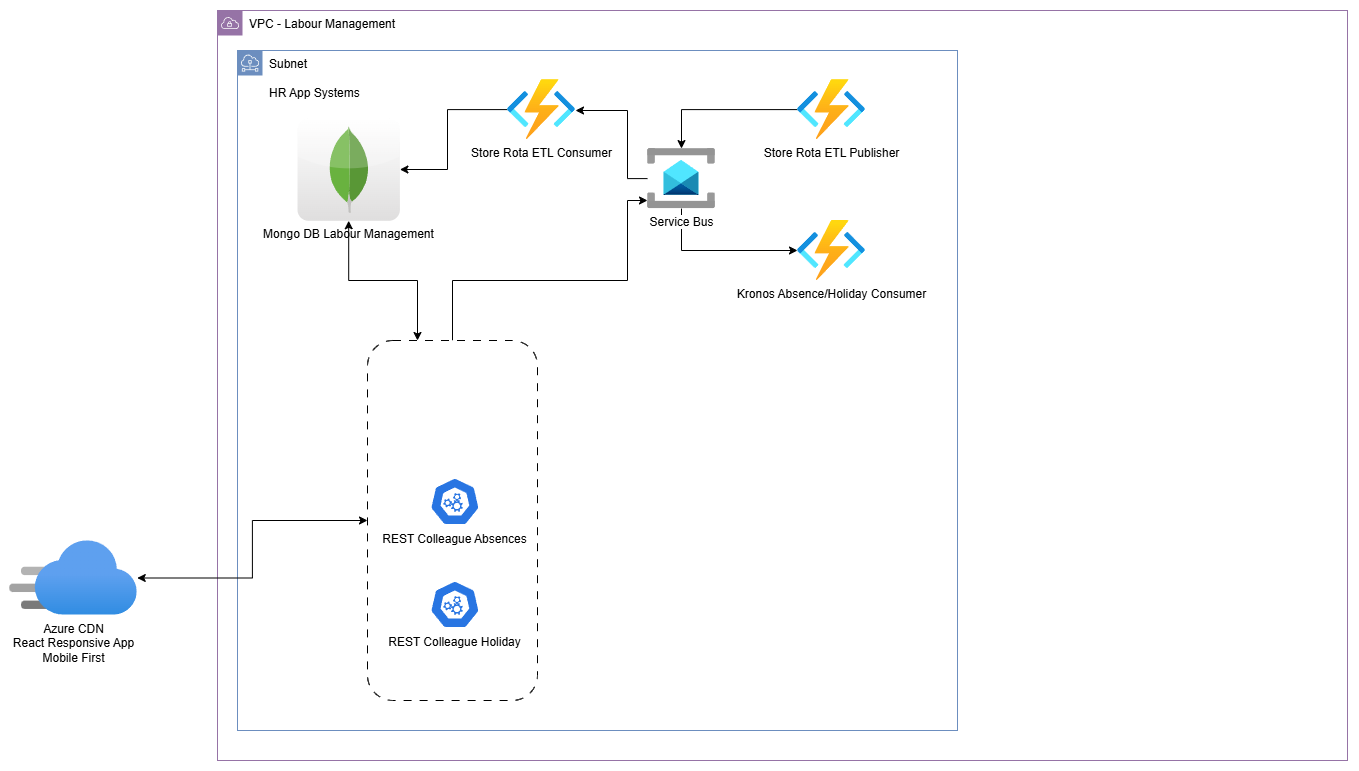

The diagram above was exported from draw.io. Its source (the exported page's mxGraphModel, read from the mxfile embedded in the PNG):
<mxGraphModel dx="2078" dy="660" grid="1" gridSize="10" guides="1" tooltips="1" connect="1" arrows="1" fold="1" page="1" pageScale="1" pageWidth="827" pageHeight="1169" math="0" shadow="0">
  <root>
    <mxCell id="0" />
    <mxCell id="1" parent="0" />
    <mxCell id="eG-UOeG0yU4NFz7NWYXG-2" value="VPC - Labour Management" style="sketch=0;outlineConnect=0;html=1;whiteSpace=wrap;fontSize=12;fontStyle=0;shape=mxgraph.aws4.group;grIcon=mxgraph.aws4.group_vpc;strokeColor=#9673a6;fillColor=none;verticalAlign=top;align=left;spacingLeft=30;dashed=0;" parent="1" vertex="1">
      <mxGeometry x="70" y="70" width="1130" height="750" as="geometry" />
    </mxCell>
    <mxCell id="eG-UOeG0yU4NFz7NWYXG-6" value="&lt;div&gt;Subnet&lt;/div&gt;&lt;div&gt;&lt;br&gt;&lt;/div&gt;&lt;div&gt;HR App Systems&lt;/div&gt;" style="sketch=0;outlineConnect=0;html=1;whiteSpace=wrap;fontSize=12;fontStyle=0;shape=mxgraph.aws4.group;grIcon=mxgraph.aws4.group_subnet;strokeColor=#6c8ebf;fillColor=none;verticalAlign=top;align=left;spacingLeft=30;dashed=0;" parent="1" vertex="1">
      <mxGeometry x="90" y="110" width="720" height="680" as="geometry" />
    </mxCell>
    <mxCell id="eG-UOeG0yU4NFz7NWYXG-9" style="edgeStyle=orthogonalEdgeStyle;rounded=0;orthogonalLoop=1;jettySize=auto;html=1;" parent="1" source="eG-UOeG0yU4NFz7NWYXG-4" target="eG-UOeG0yU4NFz7NWYXG-8" edge="1">
      <mxGeometry relative="1" as="geometry">
        <Array as="points">
          <mxPoint x="534" y="169" />
        </Array>
      </mxGeometry>
    </mxCell>
    <mxCell id="eG-UOeG0yU4NFz7NWYXG-4" value="Store Rota ETL Publisher" style="image;aspect=fixed;html=1;points=[];align=center;fontSize=12;image=img/lib/azure2/compute/Function_Apps.svg;" parent="1" vertex="1">
      <mxGeometry x="650" y="139.07" width="68" height="60" as="geometry" />
    </mxCell>
    <mxCell id="eG-UOeG0yU4NFz7NWYXG-12" style="edgeStyle=orthogonalEdgeStyle;rounded=0;orthogonalLoop=1;jettySize=auto;html=1;" parent="1" source="eG-UOeG0yU4NFz7NWYXG-8" target="eG-UOeG0yU4NFz7NWYXG-11" edge="1">
      <mxGeometry relative="1" as="geometry">
        <Array as="points">
          <mxPoint x="480" y="238" />
          <mxPoint x="480" y="170" />
        </Array>
      </mxGeometry>
    </mxCell>
    <mxCell id="eG-UOeG0yU4NFz7NWYXG-17" style="edgeStyle=orthogonalEdgeStyle;rounded=0;orthogonalLoop=1;jettySize=auto;html=1;" parent="1" source="eG-UOeG0yU4NFz7NWYXG-8" target="eG-UOeG0yU4NFz7NWYXG-16" edge="1">
      <mxGeometry relative="1" as="geometry">
        <Array as="points">
          <mxPoint x="534" y="310" />
        </Array>
      </mxGeometry>
    </mxCell>
    <mxCell id="eG-UOeG0yU4NFz7NWYXG-8" value="Service Bus" style="image;aspect=fixed;html=1;points=[];align=center;fontSize=12;image=img/lib/azure2/integration/Service_Bus.svg;" parent="1" vertex="1">
      <mxGeometry x="500" y="208.07" width="68" height="60" as="geometry" />
    </mxCell>
    <mxCell id="eG-UOeG0yU4NFz7NWYXG-14" style="edgeStyle=orthogonalEdgeStyle;rounded=0;orthogonalLoop=1;jettySize=auto;html=1;" parent="1" source="eG-UOeG0yU4NFz7NWYXG-11" target="eG-UOeG0yU4NFz7NWYXG-13" edge="1">
      <mxGeometry relative="1" as="geometry">
        <Array as="points">
          <mxPoint x="300" y="169" />
          <mxPoint x="300" y="229" />
        </Array>
      </mxGeometry>
    </mxCell>
    <mxCell id="eG-UOeG0yU4NFz7NWYXG-11" value="Store Rota ETL Consumer" style="image;aspect=fixed;html=1;points=[];align=center;fontSize=12;image=img/lib/azure2/compute/Function_Apps.svg;" parent="1" vertex="1">
      <mxGeometry x="360" y="139.07" width="68" height="60" as="geometry" />
    </mxCell>
    <mxCell id="eG-UOeG0yU4NFz7NWYXG-41" style="edgeStyle=orthogonalEdgeStyle;rounded=0;orthogonalLoop=1;jettySize=auto;html=1;startArrow=classic;startFill=1;" parent="1" source="eG-UOeG0yU4NFz7NWYXG-13" target="eG-UOeG0yU4NFz7NWYXG-15" edge="1">
      <mxGeometry relative="1" as="geometry">
        <Array as="points">
          <mxPoint x="201" y="340" />
          <mxPoint x="270" y="340" />
        </Array>
      </mxGeometry>
    </mxCell>
    <mxCell id="eG-UOeG0yU4NFz7NWYXG-13" value="Mongo DB Labour Management" style="dashed=0;outlineConnect=0;html=1;align=center;labelPosition=center;verticalLabelPosition=bottom;verticalAlign=top;shape=mxgraph.webicons.mongodb;gradientColor=#DFDEDE" parent="1" vertex="1">
      <mxGeometry x="150" y="177.87" width="102.4" height="102.4" as="geometry" />
    </mxCell>
    <mxCell id="eG-UOeG0yU4NFz7NWYXG-40" style="edgeStyle=orthogonalEdgeStyle;rounded=0;orthogonalLoop=1;jettySize=auto;html=1;" parent="1" source="eG-UOeG0yU4NFz7NWYXG-15" target="eG-UOeG0yU4NFz7NWYXG-8" edge="1">
      <mxGeometry relative="1" as="geometry">
        <Array as="points">
          <mxPoint x="305" y="340" />
          <mxPoint x="480" y="340" />
          <mxPoint x="480" y="260" />
        </Array>
      </mxGeometry>
    </mxCell>
    <mxCell id="eG-UOeG0yU4NFz7NWYXG-15" value="" style="rounded=1;whiteSpace=wrap;html=1;dashed=1;dashPattern=8 8;" parent="1" vertex="1">
      <mxGeometry x="220" y="400" width="170" height="360" as="geometry" />
    </mxCell>
    <mxCell id="eG-UOeG0yU4NFz7NWYXG-16" value="Kronos Absence/Holiday Consumer" style="image;aspect=fixed;html=1;points=[];align=center;fontSize=12;image=img/lib/azure2/compute/Function_Apps.svg;" parent="1" vertex="1">
      <mxGeometry x="650" y="280" width="68" height="60" as="geometry" />
    </mxCell>
    <mxCell id="eG-UOeG0yU4NFz7NWYXG-39" style="edgeStyle=orthogonalEdgeStyle;rounded=0;orthogonalLoop=1;jettySize=auto;html=1;startArrow=classic;startFill=1;" parent="1" source="eG-UOeG0yU4NFz7NWYXG-19" target="eG-UOeG0yU4NFz7NWYXG-15" edge="1">
      <mxGeometry relative="1" as="geometry" />
    </mxCell>
    <mxCell id="eG-UOeG0yU4NFz7NWYXG-19" value="Azure CDN&lt;br&gt;React Responsive App&lt;br&gt;Mobile First" style="image;aspect=fixed;html=1;points=[];align=center;fontSize=12;image=img/lib/azure2/app_services/CDN_Profiles.svg;" parent="1" vertex="1">
      <mxGeometry x="-137.75" y="600" width="127.5" height="75" as="geometry" />
    </mxCell>
    <mxCell id="eG-UOeG0yU4NFz7NWYXG-36" value="REST Colleague Absences" style="aspect=fixed;sketch=0;html=1;dashed=0;whitespace=wrap;verticalLabelPosition=bottom;verticalAlign=top;fillColor=#2875E2;strokeColor=#ffffff;points=[[0.005,0.63,0],[0.1,0.2,0],[0.9,0.2,0],[0.5,0,0],[0.995,0.63,0],[0.72,0.99,0],[0.5,1,0],[0.28,0.99,0]];shape=mxgraph.kubernetes.icon2;prIcon=api" parent="1" vertex="1">
      <mxGeometry x="282.4" y="537" width="50" height="48" as="geometry" />
    </mxCell>
    <mxCell id="eG-UOeG0yU4NFz7NWYXG-37" value="REST Colleague Holiday" style="aspect=fixed;sketch=0;html=1;dashed=0;whitespace=wrap;verticalLabelPosition=bottom;verticalAlign=top;fillColor=#2875E2;strokeColor=#ffffff;points=[[0.005,0.63,0],[0.1,0.2,0],[0.9,0.2,0],[0.5,0,0],[0.995,0.63,0],[0.72,0.99,0],[0.5,1,0],[0.28,0.99,0]];shape=mxgraph.kubernetes.icon2;prIcon=api" parent="1" vertex="1">
      <mxGeometry x="282.4" y="640" width="50" height="48" as="geometry" />
    </mxCell>
  </root>
</mxGraphModel>